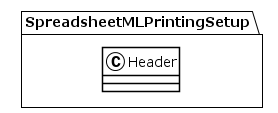

The diagram above was rendered by PlantUML. Its source (embedded in the PNG):
@startuml
!theme plain
package SpreadsheetMLPrintingSetup {
class Header {
}
}
@enduml